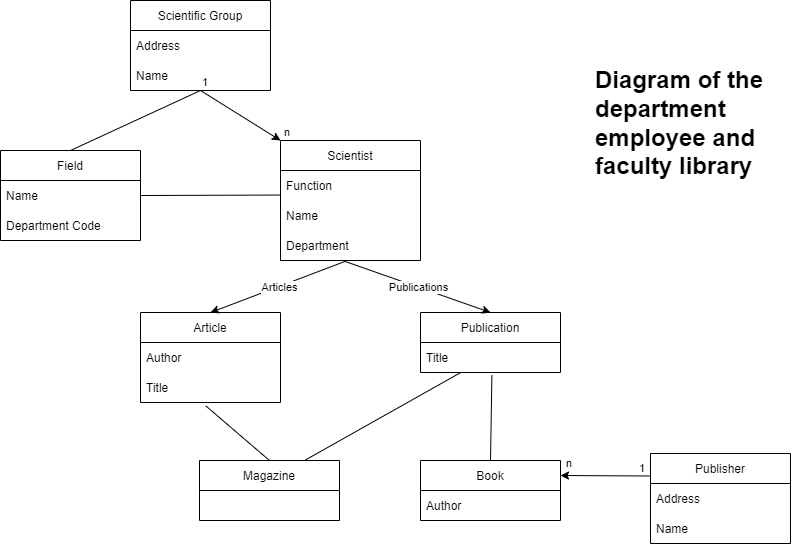

The diagram above was exported from draw.io. Its source (the exported page's mxGraphModel, read from the mxfile embedded in the PNG):
<mxGraphModel dx="1826" dy="836" grid="1" gridSize="10" guides="1" tooltips="1" connect="1" arrows="1" fold="1" page="1" pageScale="1" pageWidth="827" pageHeight="1169" math="0" shadow="0">
  <root>
    <mxCell id="WIyWlLk6GJQsqaUBKTNV-0" />
    <mxCell id="WIyWlLk6GJQsqaUBKTNV-1" parent="WIyWlLk6GJQsqaUBKTNV-0" />
    <mxCell id="xpmSUfrCmX6oFiOiVldE-57" value="Article" style="swimlane;fontStyle=0;childLayout=stackLayout;horizontal=1;startSize=30;horizontalStack=0;resizeParent=1;resizeParentMax=0;resizeLast=0;collapsible=1;marginBottom=0;" vertex="1" parent="WIyWlLk6GJQsqaUBKTNV-1">
      <mxGeometry x="159" y="326" width="140" height="90" as="geometry" />
    </mxCell>
    <mxCell id="xpmSUfrCmX6oFiOiVldE-58" value="Author" style="text;strokeColor=none;fillColor=none;align=left;verticalAlign=middle;spacingLeft=4;spacingRight=4;overflow=hidden;points=[[0,0.5],[1,0.5]];portConstraint=eastwest;rotatable=0;" vertex="1" parent="xpmSUfrCmX6oFiOiVldE-57">
      <mxGeometry y="30" width="140" height="30" as="geometry" />
    </mxCell>
    <mxCell id="xpmSUfrCmX6oFiOiVldE-59" value="Title" style="text;strokeColor=none;fillColor=none;align=left;verticalAlign=middle;spacingLeft=4;spacingRight=4;overflow=hidden;points=[[0,0.5],[1,0.5]];portConstraint=eastwest;rotatable=0;" vertex="1" parent="xpmSUfrCmX6oFiOiVldE-57">
      <mxGeometry y="60" width="140" height="30" as="geometry" />
    </mxCell>
    <mxCell id="xpmSUfrCmX6oFiOiVldE-60" value="Field" style="swimlane;fontStyle=0;childLayout=stackLayout;horizontal=1;startSize=30;horizontalStack=0;resizeParent=1;resizeParentMax=0;resizeLast=0;collapsible=1;marginBottom=0;" vertex="1" parent="WIyWlLk6GJQsqaUBKTNV-1">
      <mxGeometry x="19" y="164" width="140" height="90" as="geometry" />
    </mxCell>
    <mxCell id="xpmSUfrCmX6oFiOiVldE-61" value="Name" style="text;strokeColor=none;fillColor=none;align=left;verticalAlign=middle;spacingLeft=4;spacingRight=4;overflow=hidden;points=[[0,0.5],[1,0.5]];portConstraint=eastwest;rotatable=0;" vertex="1" parent="xpmSUfrCmX6oFiOiVldE-60">
      <mxGeometry y="30" width="140" height="30" as="geometry" />
    </mxCell>
    <mxCell id="xpmSUfrCmX6oFiOiVldE-62" value="Department Code" style="text;strokeColor=none;fillColor=none;align=left;verticalAlign=middle;spacingLeft=4;spacingRight=4;overflow=hidden;points=[[0,0.5],[1,0.5]];portConstraint=eastwest;rotatable=0;" vertex="1" parent="xpmSUfrCmX6oFiOiVldE-60">
      <mxGeometry y="60" width="140" height="30" as="geometry" />
    </mxCell>
    <mxCell id="xpmSUfrCmX6oFiOiVldE-63" value="Magazine" style="swimlane;fontStyle=0;childLayout=stackLayout;horizontal=1;startSize=30;horizontalStack=0;resizeParent=1;resizeParentMax=0;resizeLast=0;collapsible=1;marginBottom=0;" vertex="1" parent="WIyWlLk6GJQsqaUBKTNV-1">
      <mxGeometry x="218" y="474" width="140" height="60" as="geometry" />
    </mxCell>
    <mxCell id="xpmSUfrCmX6oFiOiVldE-64" value="Book" style="swimlane;fontStyle=0;childLayout=stackLayout;horizontal=1;startSize=30;horizontalStack=0;resizeParent=1;resizeParentMax=0;resizeLast=0;collapsible=1;marginBottom=0;" vertex="1" parent="WIyWlLk6GJQsqaUBKTNV-1">
      <mxGeometry x="439" y="474" width="140" height="60" as="geometry" />
    </mxCell>
    <mxCell id="xpmSUfrCmX6oFiOiVldE-65" value="Author" style="text;strokeColor=none;fillColor=none;align=left;verticalAlign=middle;spacingLeft=4;spacingRight=4;overflow=hidden;points=[[0,0.5],[1,0.5]];portConstraint=eastwest;rotatable=0;" vertex="1" parent="xpmSUfrCmX6oFiOiVldE-64">
      <mxGeometry y="30" width="140" height="30" as="geometry" />
    </mxCell>
    <mxCell id="xpmSUfrCmX6oFiOiVldE-66" value="Publisher" style="swimlane;fontStyle=0;childLayout=stackLayout;horizontal=1;startSize=30;horizontalStack=0;resizeParent=1;resizeParentMax=0;resizeLast=0;collapsible=1;marginBottom=0;" vertex="1" parent="WIyWlLk6GJQsqaUBKTNV-1">
      <mxGeometry x="669" y="467" width="140" height="90" as="geometry">
        <mxRectangle x="660" y="390" width="90" height="30" as="alternateBounds" />
      </mxGeometry>
    </mxCell>
    <mxCell id="xpmSUfrCmX6oFiOiVldE-67" value="Address" style="text;strokeColor=none;fillColor=none;align=left;verticalAlign=middle;spacingLeft=4;spacingRight=4;overflow=hidden;points=[[0,0.5],[1,0.5]];portConstraint=eastwest;rotatable=0;" vertex="1" parent="xpmSUfrCmX6oFiOiVldE-66">
      <mxGeometry y="30" width="140" height="30" as="geometry" />
    </mxCell>
    <mxCell id="xpmSUfrCmX6oFiOiVldE-68" value="Name" style="text;strokeColor=none;fillColor=none;align=left;verticalAlign=middle;spacingLeft=4;spacingRight=4;overflow=hidden;points=[[0,0.5],[1,0.5]];portConstraint=eastwest;rotatable=0;" vertex="1" parent="xpmSUfrCmX6oFiOiVldE-66">
      <mxGeometry y="60" width="140" height="30" as="geometry" />
    </mxCell>
    <mxCell id="xpmSUfrCmX6oFiOiVldE-69" value="Publication" style="swimlane;fontStyle=0;childLayout=stackLayout;horizontal=1;startSize=30;horizontalStack=0;resizeParent=1;resizeParentMax=0;resizeLast=0;collapsible=1;marginBottom=0;" vertex="1" parent="WIyWlLk6GJQsqaUBKTNV-1">
      <mxGeometry x="439" y="326" width="140" height="60" as="geometry" />
    </mxCell>
    <mxCell id="xpmSUfrCmX6oFiOiVldE-70" value="Title" style="text;strokeColor=none;fillColor=none;align=left;verticalAlign=middle;spacingLeft=4;spacingRight=4;overflow=hidden;points=[[0,0.5],[1,0.5]];portConstraint=eastwest;rotatable=0;" vertex="1" parent="xpmSUfrCmX6oFiOiVldE-69">
      <mxGeometry y="30" width="140" height="30" as="geometry" />
    </mxCell>
    <mxCell id="xpmSUfrCmX6oFiOiVldE-71" value="Scientist" style="swimlane;fontStyle=0;childLayout=stackLayout;horizontal=1;startSize=30;horizontalStack=0;resizeParent=1;resizeParentMax=0;resizeLast=0;collapsible=1;marginBottom=0;" vertex="1" parent="WIyWlLk6GJQsqaUBKTNV-1">
      <mxGeometry x="299" y="154" width="140" height="120" as="geometry" />
    </mxCell>
    <mxCell id="xpmSUfrCmX6oFiOiVldE-72" value="Function" style="text;strokeColor=none;fillColor=none;align=left;verticalAlign=middle;spacingLeft=4;spacingRight=4;overflow=hidden;points=[[0,0.5],[1,0.5]];portConstraint=eastwest;rotatable=0;" vertex="1" parent="xpmSUfrCmX6oFiOiVldE-71">
      <mxGeometry y="30" width="140" height="30" as="geometry" />
    </mxCell>
    <mxCell id="xpmSUfrCmX6oFiOiVldE-73" value="Name" style="text;strokeColor=none;fillColor=none;align=left;verticalAlign=middle;spacingLeft=4;spacingRight=4;overflow=hidden;points=[[0,0.5],[1,0.5]];portConstraint=eastwest;rotatable=0;" vertex="1" parent="xpmSUfrCmX6oFiOiVldE-71">
      <mxGeometry y="60" width="140" height="30" as="geometry" />
    </mxCell>
    <mxCell id="xpmSUfrCmX6oFiOiVldE-74" value="Department" style="text;strokeColor=none;fillColor=none;align=left;verticalAlign=middle;spacingLeft=4;spacingRight=4;overflow=hidden;points=[[0,0.5],[1,0.5]];portConstraint=eastwest;rotatable=0;" vertex="1" parent="xpmSUfrCmX6oFiOiVldE-71">
      <mxGeometry y="90" width="140" height="30" as="geometry" />
    </mxCell>
    <mxCell id="xpmSUfrCmX6oFiOiVldE-82" value="&lt;h1&gt;Diagram of the department employee and faculty library&lt;/h1&gt;" style="text;html=1;strokeColor=none;fillColor=none;spacing=5;spacingTop=-20;whiteSpace=wrap;overflow=hidden;rounded=0;" vertex="1" parent="WIyWlLk6GJQsqaUBKTNV-1">
      <mxGeometry x="609" y="74" width="190" height="130" as="geometry" />
    </mxCell>
    <mxCell id="xpmSUfrCmX6oFiOiVldE-83" value="" style="endArrow=none;html=1;rounded=0;exitX=1;exitY=0.5;exitDx=0;exitDy=0;entryX=-0.003;entryY=0.818;entryDx=0;entryDy=0;entryPerimeter=0;" edge="1" parent="WIyWlLk6GJQsqaUBKTNV-1" source="xpmSUfrCmX6oFiOiVldE-61" target="xpmSUfrCmX6oFiOiVldE-72">
      <mxGeometry width="50" height="50" relative="1" as="geometry">
        <mxPoint x="429" y="374" as="sourcePoint" />
        <mxPoint x="479" y="324" as="targetPoint" />
      </mxGeometry>
    </mxCell>
    <mxCell id="xpmSUfrCmX6oFiOiVldE-112" value="" style="endArrow=none;html=1;rounded=0;exitX=0.467;exitY=1.115;exitDx=0;exitDy=0;exitPerimeter=0;entryX=0.5;entryY=0;entryDx=0;entryDy=0;" edge="1" parent="WIyWlLk6GJQsqaUBKTNV-1" source="xpmSUfrCmX6oFiOiVldE-59" target="xpmSUfrCmX6oFiOiVldE-63">
      <mxGeometry width="50" height="50" relative="1" as="geometry">
        <mxPoint x="349" y="454" as="sourcePoint" />
        <mxPoint x="399" y="404" as="targetPoint" />
      </mxGeometry>
    </mxCell>
    <mxCell id="xpmSUfrCmX6oFiOiVldE-113" value="" style="endArrow=none;html=1;rounded=0;exitX=0.5;exitY=0;exitDx=0;exitDy=0;entryX=0.51;entryY=1.091;entryDx=0;entryDy=0;entryPerimeter=0;" edge="1" parent="WIyWlLk6GJQsqaUBKTNV-1" source="xpmSUfrCmX6oFiOiVldE-64" target="xpmSUfrCmX6oFiOiVldE-70">
      <mxGeometry width="50" height="50" relative="1" as="geometry">
        <mxPoint x="359" y="464" as="sourcePoint" />
        <mxPoint x="409" y="414" as="targetPoint" />
      </mxGeometry>
    </mxCell>
    <mxCell id="xpmSUfrCmX6oFiOiVldE-115" value="" style="endArrow=none;html=1;rounded=0;exitX=0.75;exitY=0;exitDx=0;exitDy=0;entryX=0.286;entryY=1.005;entryDx=0;entryDy=0;entryPerimeter=0;" edge="1" parent="WIyWlLk6GJQsqaUBKTNV-1" source="xpmSUfrCmX6oFiOiVldE-63" target="xpmSUfrCmX6oFiOiVldE-70">
      <mxGeometry width="50" height="50" relative="1" as="geometry">
        <mxPoint x="349" y="444" as="sourcePoint" />
        <mxPoint x="399" y="394" as="targetPoint" />
      </mxGeometry>
    </mxCell>
    <mxCell id="xpmSUfrCmX6oFiOiVldE-124" value="" style="endArrow=classic;html=1;rounded=0;exitX=0.463;exitY=1.027;exitDx=0;exitDy=0;exitPerimeter=0;entryX=0.5;entryY=0;entryDx=0;entryDy=0;" edge="1" parent="WIyWlLk6GJQsqaUBKTNV-1" source="xpmSUfrCmX6oFiOiVldE-74" target="xpmSUfrCmX6oFiOiVldE-57">
      <mxGeometry relative="1" as="geometry">
        <mxPoint x="259" y="264" as="sourcePoint" />
        <mxPoint x="359" y="264" as="targetPoint" />
      </mxGeometry>
    </mxCell>
    <mxCell id="xpmSUfrCmX6oFiOiVldE-125" value="Articles" style="edgeLabel;resizable=0;html=1;align=center;verticalAlign=middle;" connectable="0" vertex="1" parent="xpmSUfrCmX6oFiOiVldE-124">
      <mxGeometry relative="1" as="geometry" />
    </mxCell>
    <mxCell id="xpmSUfrCmX6oFiOiVldE-126" value="" style="endArrow=classic;html=1;rounded=0;exitX=0.459;exitY=1.027;exitDx=0;exitDy=0;exitPerimeter=0;entryX=0.5;entryY=0;entryDx=0;entryDy=0;" edge="1" parent="WIyWlLk6GJQsqaUBKTNV-1" source="xpmSUfrCmX6oFiOiVldE-74" target="xpmSUfrCmX6oFiOiVldE-69">
      <mxGeometry relative="1" as="geometry">
        <mxPoint x="379" y="304" as="sourcePoint" />
        <mxPoint x="479" y="304" as="targetPoint" />
      </mxGeometry>
    </mxCell>
    <mxCell id="xpmSUfrCmX6oFiOiVldE-127" value="Publications" style="edgeLabel;resizable=0;html=1;align=center;verticalAlign=middle;" connectable="0" vertex="1" parent="xpmSUfrCmX6oFiOiVldE-126">
      <mxGeometry relative="1" as="geometry" />
    </mxCell>
    <mxCell id="xpmSUfrCmX6oFiOiVldE-129" value="Scientific Group" style="swimlane;fontStyle=0;childLayout=stackLayout;horizontal=1;startSize=30;horizontalStack=0;resizeParent=1;resizeParentMax=0;resizeLast=0;collapsible=1;marginBottom=0;" vertex="1" parent="WIyWlLk6GJQsqaUBKTNV-1">
      <mxGeometry x="149" y="14" width="140" height="90" as="geometry">
        <mxRectangle x="660" y="390" width="90" height="30" as="alternateBounds" />
      </mxGeometry>
    </mxCell>
    <mxCell id="xpmSUfrCmX6oFiOiVldE-130" value="Address" style="text;strokeColor=none;fillColor=none;align=left;verticalAlign=middle;spacingLeft=4;spacingRight=4;overflow=hidden;points=[[0,0.5],[1,0.5]];portConstraint=eastwest;rotatable=0;" vertex="1" parent="xpmSUfrCmX6oFiOiVldE-129">
      <mxGeometry y="30" width="140" height="30" as="geometry" />
    </mxCell>
    <mxCell id="xpmSUfrCmX6oFiOiVldE-131" value="Name" style="text;strokeColor=none;fillColor=none;align=left;verticalAlign=middle;spacingLeft=4;spacingRight=4;overflow=hidden;points=[[0,0.5],[1,0.5]];portConstraint=eastwest;rotatable=0;" vertex="1" parent="xpmSUfrCmX6oFiOiVldE-129">
      <mxGeometry y="60" width="140" height="30" as="geometry" />
    </mxCell>
    <mxCell id="xpmSUfrCmX6oFiOiVldE-134" value="" style="endArrow=classic;html=1;rounded=0;entryX=0;entryY=0;entryDx=0;entryDy=0;" edge="1" parent="WIyWlLk6GJQsqaUBKTNV-1" target="xpmSUfrCmX6oFiOiVldE-71">
      <mxGeometry relative="1" as="geometry">
        <mxPoint x="219" y="104" as="sourcePoint" />
        <mxPoint x="549" y="224" as="targetPoint" />
      </mxGeometry>
    </mxCell>
    <mxCell id="xpmSUfrCmX6oFiOiVldE-136" value="1" style="edgeLabel;resizable=0;html=1;align=left;verticalAlign=bottom;" connectable="0" vertex="1" parent="xpmSUfrCmX6oFiOiVldE-134">
      <mxGeometry x="-1" relative="1" as="geometry" />
    </mxCell>
    <mxCell id="xpmSUfrCmX6oFiOiVldE-137" value="n" style="edgeLabel;resizable=0;html=1;align=right;verticalAlign=bottom;" connectable="0" vertex="1" parent="xpmSUfrCmX6oFiOiVldE-134">
      <mxGeometry x="1" relative="1" as="geometry">
        <mxPoint x="10" as="offset" />
      </mxGeometry>
    </mxCell>
    <mxCell id="xpmSUfrCmX6oFiOiVldE-138" value="" style="endArrow=none;html=1;rounded=0;exitX=0.5;exitY=0;exitDx=0;exitDy=0;" edge="1" parent="WIyWlLk6GJQsqaUBKTNV-1" source="xpmSUfrCmX6oFiOiVldE-60">
      <mxGeometry width="50" height="50" relative="1" as="geometry">
        <mxPoint x="449" y="254" as="sourcePoint" />
        <mxPoint x="219" y="104" as="targetPoint" />
      </mxGeometry>
    </mxCell>
    <mxCell id="xpmSUfrCmX6oFiOiVldE-139" value="" style="endArrow=classic;html=1;rounded=0;exitX=0;exitY=0.25;exitDx=0;exitDy=0;entryX=1;entryY=0.25;entryDx=0;entryDy=0;" edge="1" parent="WIyWlLk6GJQsqaUBKTNV-1" source="xpmSUfrCmX6oFiOiVldE-66" target="xpmSUfrCmX6oFiOiVldE-64">
      <mxGeometry relative="1" as="geometry">
        <mxPoint x="631" y="384" as="sourcePoint" />
        <mxPoint x="791" y="384" as="targetPoint" />
      </mxGeometry>
    </mxCell>
    <mxCell id="xpmSUfrCmX6oFiOiVldE-141" value="1" style="edgeLabel;resizable=0;html=1;align=left;verticalAlign=bottom;" connectable="0" vertex="1" parent="xpmSUfrCmX6oFiOiVldE-139">
      <mxGeometry x="-1" relative="1" as="geometry">
        <mxPoint x="-13" as="offset" />
      </mxGeometry>
    </mxCell>
    <mxCell id="xpmSUfrCmX6oFiOiVldE-142" value="n" style="edgeLabel;resizable=0;html=1;align=right;verticalAlign=bottom;" connectable="0" vertex="1" parent="xpmSUfrCmX6oFiOiVldE-139">
      <mxGeometry x="1" relative="1" as="geometry">
        <mxPoint x="12" y="-4" as="offset" />
      </mxGeometry>
    </mxCell>
  </root>
</mxGraphModel>